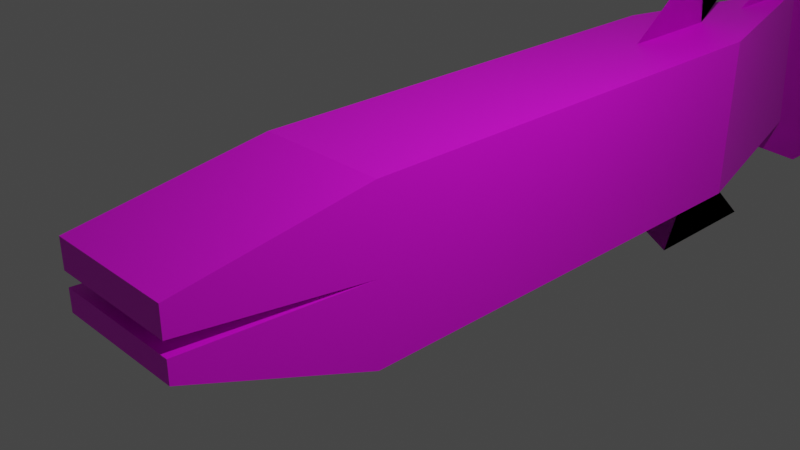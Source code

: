 # Source: RetardFis2h.blend  (saved by Blender 3.4.6; exported with 4.5.12 LTS)
import bpy
from mathutils import Matrix  # noqa: F401  (used for matrix-valued properties, if any)

bpy.ops.wm.read_factory_settings(use_empty=True)
scene = bpy.context.scene
scene.name = 'Scene'

# ---- collections
col_collection = bpy.data.collections.new('Collection'); scene.collection.children.link(col_collection)

# ---- images (referenced by path relative to the original .blend; pixels are not part of the script)
import os
ASSET_DIR = os.environ.get("B2B_ASSET_DIR", "")  # directory of the original .blend (textures are referenced by path, not embedded)
HERE = os.path.dirname(os.path.abspath(__file__))  # packed textures are extracted next to this script under _unpacked/

def load_image(name, relpath, width, height, colorspace="sRGB"):
    """Load a texture the original file referenced (path relative to the .blend, or extracted next to this script)."""
    p = next((c for c in (os.path.join(HERE, relpath), os.path.join(ASSET_DIR, relpath)) if relpath and os.path.exists(c)), "")
    if p:
        img = bpy.data.images.load(p, check_existing=True)
        img.name = name
    else:  # same state as the original file: an image datablock whose file is absent (Cycles renders it pink)
        img = bpy.data.images.new(name, width, height)
        img.source = "FILE"
        img.filepath = "//" + (relpath or name)
    img.colorspace_settings.name = colorspace
    return img
img_fishy = load_image('Fishy', 'Fishy.png', 1024, 1024, 'sRGB')

# ---- materials (node trees are filled in below, after node groups)
mat_material = bpy.data.materials.new('Material')
mat_material.alpha_threshold = 0.0
mat_material.use_transparent_shadow = False
mat_material.roughness = 0.5
mat_material.line_color = (0.0, 0.0, 0.0, 1.0)

# ---- material node trees
mat_material.use_nodes = True; mat_material.node_tree.nodes.clear()
_N = mat_material.node_tree.nodes; _L = mat_material.node_tree.links
n0 = _N.new('ShaderNodeOutputMaterial'); n0.name = 'Material Output'; n0.location = (300, 300)
n1 = _N.new('ShaderNodeBsdfPrincipled'); n1.name = 'Principled BSDF'; n1.location = (10, 300)
n1.distribution = 'GGX'
n1.subsurface_method = 'RANDOM_WALK_SKIN'
n1.inputs[3].default_value = 1.45
n1.inputs[27].default_value = (0.0, 0.0, 0.0, 1.0)
n1.inputs[28].default_value = 1.0
n2 = _N.new('ShaderNodeTexImage'); n2.name = 'Image Texture'; n2.location = (-280, 280)
n2.image = img_fishy
_L.new(n1.outputs[0], n0.inputs[0])
_L.new(n2.outputs[0], n1.inputs[0])
n0.is_active_output = True

# ---- world
world_world = bpy.data.worlds.new('World'); scene.world = world_world
world_world.use_nodes = True; world_world.node_tree.nodes.clear()
_N = world_world.node_tree.nodes; _L = world_world.node_tree.links
n0 = _N.new('ShaderNodeOutputWorld'); n0.name = 'World Output'; n0.location = (300, 300)
n1 = _N.new('ShaderNodeBackground'); n1.name = 'Background'; n1.location = (10, 300)
n1.inputs[0].default_value = (0.05088, 0.05088, 0.05088, 1.0)
_L.new(n1.outputs[0], n0.inputs[0])
n0.is_active_output = True
world_world.color = (0.05088, 0.05088, 0.05088)
world_world.use_sun_shadow = False
world_world.sun_shadow_jitter_overblur = 0.0

# ---- cameras
cam_camera = bpy.data.cameras.new('Camera')
cam_camera.clip_end = 100.0
cam_camera.ortho_scale = 7.314

# ---- lights
light_light = bpy.data.lights.new('Light', 'POINT')
light_light.transmission_factor = 0.0
light_light.energy = 1000.0
light_light.shadow_soft_size = 0.1
light_light.shadow_maximum_resolution = 0.006
light_light.use_absolute_resolution = True

# ---- meshes
me_cube = bpy.data.meshes.new('Cube')
me_cube.from_pydata([(-0.7798, -1.0, -1.0), (-0.7798, -1.0, 1.0), (0.7798, -1.0, -1.0), (0.7798, -1.0, 1.0), (-0.7798, -1.0, 0.0), (0.7798, -1.0, 0.0), (-0.7798, -3.251, 0.3162), (-0.7798, -3.251, 0.6534), (0.7798, -3.251, 0.6534), (0.7798, -3.251, 0.3162), (0.7798, -3.235, 0.1411), (0.7798, -3.235, -0.1151), (-0.7798, -3.235, -0.1151), (-0.7798, -3.235, 0.1411), (-0.7798, 4.871, 1.0), (-0.7798, 4.871, -1.0), (0.7798, 4.871, -1.0), (0.7798, 4.871, 1.0), (-0.0002186, 9.444, -1.795), (-0.0002186, 9.263, 1.795), (-0.0002004, 6.168, 1.0), (-0.0002186, 7.865, 1.795), (-0.0002004, 6.663, -1.0), (-0.0002186, 8.36, -1.795), (0.7798, 3.882, 1.0), (-0.7798, 3.882, 1.0), (0.0, 6.483, 1.924), (0.0, 5.125, 1.924), (0.7798, 3.762, -1.0), (-0.7798, 3.762, -1.0), (0.0, 6.8, -2.173), (0.0, 5.008, -2.173), (-0.0002004, 7.747, -1.0), (-0.0002004, 7.566, 1.0), (-0.0002186, 9.444, -1.795), (-0.0002186, 9.263, 1.795), (-0.0002004, 6.168, 1.0), (-0.0002186, 7.865, 1.795), (-0.0002004, 6.663, -1.0), (-0.0002186, 8.36, -1.795), (0.0, 5.24, 1.0), (0.0, 3.882, 1.0), (0.0, 6.483, 1.924), (0.0, 5.125, 1.924), (0.0, 5.554, -1.0), (0.0, 3.762, -1.0), (0.0, 6.8, -2.173), (0.0, 5.008, -2.173), (-0.0002004, 7.747, -1.0), (-0.0002004, 7.566, 1.0), (-0.0002186, 9.444, -1.795), (-0.0002186, 9.263, 1.795), (-0.0002004, 6.168, 1.0), (-0.0002186, 7.865, 1.795), (-0.0002004, 6.663, -1.0), (-0.0002186, 8.36, -1.795), (0.0, 5.24, 1.0), (0.0, 3.882, 1.0), (0.0, 6.483, 1.924), (0.0, 5.125, 1.924), (0.0, 5.554, -1.0), (0.0, 3.762, -1.0), (0.0, 6.8, -2.173), (0.0, 5.008, -2.173), (-0.000291, 7.747, -1.0), (2.793e-05, 3.882, 1.0), (2.793e-05, 3.762, -1.0)], [], [(4, 0, 12, 13), (5, 3, 8, 9), (6, 9, 8, 7), (3, 1, 7, 8), (4, 5, 9, 6), (1, 4, 6, 7), (11, 10, 13, 12), (0, 2, 11, 12), (2, 5, 10, 11), (5, 4, 13, 10), (14, 56, 17, 33), (4, 1, 3, 5, 2, 0), (24, 65, 25, 1, 3), (4, 1, 25, 14), (15, 29, 0, 4), (14, 15, 4), (5, 16, 17), (16, 5, 2, 28), (3, 5, 17, 24), (29, 66, 28, 2, 0), (15, 14, 33, 64), (17, 16, 64, 33), (16, 44, 15, 64), (33, 64, 18, 19), (33, 19, 21, 20), (18, 64, 22, 23), (56, 14, 25, 65), (17, 56, 65, 24), (56, 26, 27, 65), (44, 16, 28, 66), (15, 44, 66, 29), (44, 66, 31, 30), (33, 32, 34, 35), (33, 35, 37, 36), (34, 32, 38, 39), (40, 42, 43, 41), (44, 45, 47, 46), (49, 48, 50, 51), (49, 51, 53, 52), (50, 48, 54, 55), (56, 58, 59, 57), (60, 61, 63, 62), (33, 19, 50, 64), (33, 52, 37, 19), (50, 39, 22, 64), (56, 65, 43, 26), (44, 62, 47, 66)])
_uv = me_cube.uv_layers.new(name='UVMap')
_uv.uv.foreach_set('vector', [0.7664, 0.6392, 0.6877, 0.6442, 0.7462, 0.464, 0.7664, 0.4628, 0.8437, 0.8216, 0.7649, 0.8216, 0.7922, 0.6442, 0.8188, 0.6442, 0.4673, 0.7326, 0.4673, 0.8098, 0.4407, 0.8098, 0.4407, 0.7326, 0.4376, 0.8682, 0.3603, 0.8682, 0.3603, 0.6903, 0.4376, 0.6903, 0.2831, 0.6903, 0.3603, 0.6903, 0.3603, 0.8692, 0.2831, 0.8692, 0.8452, 0.6401, 0.7664, 0.6401, 0.7913, 0.4628, 0.8179, 0.4628, 0.4875, 0.8098, 0.4673, 0.8098, 0.4673, 0.7326, 0.4875, 0.7326, 0.6877, 0.6442, 0.7649, 0.6442, 0.7649, 0.8257, 0.6877, 0.8257, 0.06267, 0.8238, 0.1415, 0.8238, 0.1526, 1.0, 0.1324, 1.0, 0.6725, 0.8782, 0.5952, 0.8782, 0.5952, 0.7022, 0.6725, 0.7022, 0.4407, 0.5304, 0.484, 0.5522, 0.5167, 0.5166, 0.5167, 0.7326, 0.5952, 0.7982, 0.5952, 0.877, 0.518, 0.877, 0.518, 0.7982, 0.518, 0.7193, 0.5952, 0.7193, 0.5952, 0.1067, 0.5566, 0.1067, 0.518, 0.1067, 0.518, 0.4902, 0.5952, 0.4902, 0.6741, 0.4628, 0.7529, 0.4628, 0.7529, 0.07792, 0.7529, 0.0, 0.5952, 0.0, 0.5952, 0.08739, 0.5952, 0.4628, 0.6741, 0.4628, 0.4407, 0.4626, 0.2831, 0.4626, 0.362, 0.0, 0.1415, 0.8238, 0.06267, 0.3611, 0.2203, 0.3611, 0.06267, 0.3611, 0.1415, 0.8238, 0.06267, 0.8238, 0.06267, 0.4485, 0.7529, 0.4626, 0.8317, 0.4626, 0.7529, 0.0, 0.7529, 0.0779, 0.518, 0.1412, 0.4794, 0.1412, 0.4407, 0.1412, 0.4407, 0.5166, 0.518, 0.5166, 0.2831, 0.4626, 0.4407, 0.4626, 0.4407, 0.6762, 0.2831, 0.6903, 0.2203, 0.3611, 0.06267, 0.3611, 0.0627, 0.1338, 0.2204, 0.148, 0.5941, 0.7193, 0.5651, 0.6599, 0.518, 0.7063, 0.5941, 0.4902, 0.2204, 0.148, 0.0627, 0.1338, 0.0, 0.0, 0.2831, 0.01422, 0.2204, 0.148, 0.2831, 0.01422, 0.2831, 0.1245, 0.2204, 0.2582, 0.0, 0.0, 0.0627, 0.1338, 0.0627, 0.2192, 0.0, 0.0854, 0.5566, 0.0, 0.518, 0.02903, 0.518, 0.1067, 0.5566, 0.1067, 0.5952, 0.02903, 0.5566, 0.0, 0.5566, 0.1067, 0.5952, 0.1067, 0.8317, 0.08589, 0.8317, 0.2079, 0.8956, 0.1221, 0.8956, 0.0, 0.4794, 0.0, 0.4407, 0.05386, 0.4407, 0.1412, 0.4794, 0.1412, 0.518, 0.05386, 0.4794, 0.0, 0.4794, 0.1412, 0.518, 0.1412, 0.5952, 0.604, 0.5952, 0.4628, 0.6877, 0.561, 0.6877, 0.7022, 0.2204, 0.148, 0.0627, 0.1338, 0.0, 0.0, 0.2831, 0.01422, 0.2204, 0.148, 0.2831, 0.01422, 0.2831, 0.1245, 0.2204, 0.2582, 0.0, 0.0, 0.0627, 0.1338, 0.0627, 0.2192, 0.0, 0.0854, 0.8317, 0.08589, 0.8317, 0.2079, 0.8956, 0.1221, 0.8956, 0.0, 0.5952, 0.604, 0.5952, 0.4628, 0.6877, 0.561, 0.6877, 0.7022, 0.2204, 0.148, 0.0627, 0.1338, 0.0, 0.0, 0.2831, 0.01422, 0.2204, 0.148, 0.2831, 0.01422, 0.2831, 0.1245, 0.2204, 0.2582, 0.0, 0.0, 0.0627, 0.1338, 0.0627, 0.2192, 0.0, 0.0854, 0.8317, 0.08589, 0.8317, 0.2079, 0.8956, 0.1221, 0.8956, 0.0, 0.5952, 0.604, 0.5952, 0.4628, 0.6877, 0.561, 0.6877, 0.7022, 0.2204, 0.148, 0.2831, 0.01422, 0.0, 0.0, 0.0627, 0.1338, 0.2204, 0.148, 0.2204, 0.2582, 0.2831, 0.1245, 0.2831, 0.01422, 0.0, 0.0, 0.0, 0.0854, 0.0627, 0.2192, 0.0627, 0.1338, 0.8317, 0.08589, 0.8956, 0.0, 0.8956, 0.1221, 0.8317, 0.2079, 0.5952, 0.604, 0.6877, 0.7022, 0.6877, 0.561, 0.5952, 0.4628])
me_cube.materials.append(mat_material)
me_cube.use_mirror_vertex_groups = False
me_cube.update()
arm_armature = bpy.data.armatures.new('Armature')  # bones are not reproduced

# ---- objects
ob_cube = bpy.data.objects.new('Cube', me_cube)
ob_light = bpy.data.objects.new('Light', light_light)
ob_camera = bpy.data.objects.new('Camera', cam_camera)
ob_armature = bpy.data.objects.new('Armature', arm_armature)

# ---- transforms, parenting, visibility, modifiers, constraints
ob_cube.location = (0.0, 0.0, 0.0)
ob_cube.lock_rotations_4d = False
ob_cube.empty_display_type = 'ARROWS'
ob_cube.lineart.crease_threshold = 0.0
ob_light.location = (4.076, 1.005, 5.904)
ob_light.rotation_euler = (0.6503, 0.05522, 1.866)
ob_light.lock_rotations_4d = False
ob_light.empty_display_type = 'ARROWS'
ob_light.color = (0.0, 0.0, 0.0, 0.0)
ob_light.lineart.crease_threshold = 0.0
ob_camera.location = (7.359, -6.926, 4.958)
ob_camera.rotation_euler = (1.109, 0.0, 0.8149)
ob_camera.lock_rotations_4d = False
ob_camera.empty_display_type = 'ARROWS'
ob_camera.color = (0.0, 0.0, 0.0, 0.0)
ob_camera.display_type = 'WIRE'
ob_camera.lineart.crease_threshold = 0.0
ob_armature.location = (0.0, 7.412, 0.0)
ob_armature.rotation_euler = (1.563, -0.0, 0.0)
ob_armature.scale = (0.3146, 2.799, 2.799)

# ---- collection membership
col_collection.objects.link(ob_cube)
col_collection.objects.link(ob_light)
col_collection.objects.link(ob_camera)
col_collection.objects.link(ob_armature)

# ---- scene / render settings (as saved in the file)
scene.camera = ob_camera
scene.frame_start = 1; scene.frame_end = 250; scene.frame_set(1)
scene.render.engine = 'BLENDER_EEVEE_NEXT'
scene.cycles.sampling_pattern = 'TABULATED_SOBOL'
scene.cycles.use_light_tree = False
scene.view_settings.view_transform = 'Filmic'
bpy.context.view_layer.update()
